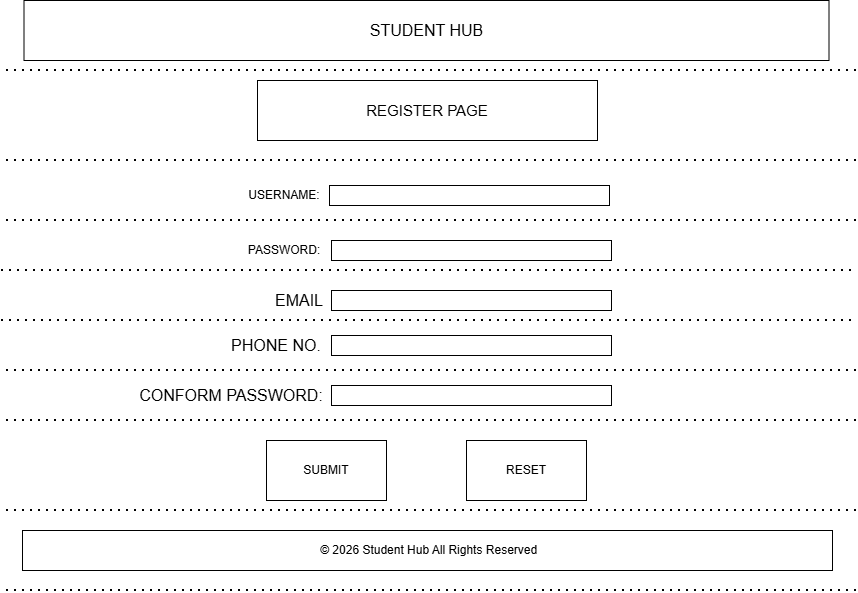

The diagram above was exported from draw.io. Its source (the exported page's mxGraphModel, read from the mxfile embedded in the PNG):
<mxGraphModel dx="1132" dy="1014" grid="1" gridSize="10" guides="1" tooltips="1" connect="1" arrows="1" fold="1" page="0" pageScale="1" pageWidth="850" pageHeight="1100" math="0" shadow="0">
  <root>
    <mxCell id="0" />
    <mxCell id="1" parent="0" />
    <mxCell id="-WqRwlcjOxU7gqy0Iw0P-1" parent="1" style="rounded=0;whiteSpace=wrap;html=1;" value="&lt;font style=&quot;font-size: 16px;&quot;&gt;STUDENT HUB&lt;/font&gt;" vertex="1">
      <mxGeometry height="60" width="805" x="-117.5" y="-20" as="geometry" />
    </mxCell>
    <mxCell id="-WqRwlcjOxU7gqy0Iw0P-2" parent="1" style="text;html=1;whiteSpace=wrap;strokeColor=none;fillColor=none;align=center;verticalAlign=middle;rounded=0;" value="USERNAME:" vertex="1">
      <mxGeometry height="30" width="60" x="113" y="160" as="geometry" />
    </mxCell>
    <mxCell id="-WqRwlcjOxU7gqy0Iw0P-3" parent="1" style="text;html=1;whiteSpace=wrap;strokeColor=none;fillColor=none;align=center;verticalAlign=middle;rounded=0;" value="PASSWORD:" vertex="1">
      <mxGeometry height="30" width="60" x="113" y="215" as="geometry" />
    </mxCell>
    <mxCell id="-WqRwlcjOxU7gqy0Iw0P-4" parent="1" style="rounded=0;whiteSpace=wrap;html=1;" value="" vertex="1">
      <mxGeometry height="20" width="280" x="188" y="165" as="geometry" />
    </mxCell>
    <mxCell id="-WqRwlcjOxU7gqy0Iw0P-5" parent="1" style="rounded=0;whiteSpace=wrap;html=1;" value="" vertex="1">
      <mxGeometry height="20" width="280" x="190" y="220" as="geometry" />
    </mxCell>
    <mxCell id="-WqRwlcjOxU7gqy0Iw0P-6" parent="1" style="rounded=0;whiteSpace=wrap;html=1;" value="SUBMIT" vertex="1">
      <mxGeometry height="60" width="120" x="125" y="420" as="geometry" />
    </mxCell>
    <mxCell id="-WqRwlcjOxU7gqy0Iw0P-7" parent="1" style="rounded=0;whiteSpace=wrap;html=1;" value="RESET" vertex="1">
      <mxGeometry height="60" width="120" x="325" y="420" as="geometry" />
    </mxCell>
    <mxCell id="-WqRwlcjOxU7gqy0Iw0P-8" edge="1" parent="1" style="endArrow=none;dashed=1;html=1;dashPattern=1 3;strokeWidth=2;rounded=0;" value="">
      <mxGeometry height="50" relative="1" width="50" as="geometry">
        <mxPoint x="-135" y="140" as="sourcePoint" />
        <mxPoint x="715" y="140" as="targetPoint" />
      </mxGeometry>
    </mxCell>
    <mxCell id="-WqRwlcjOxU7gqy0Iw0P-9" edge="1" parent="1" style="endArrow=none;dashed=1;html=1;dashPattern=1 3;strokeWidth=2;rounded=0;" value="">
      <mxGeometry height="50" relative="1" width="50" as="geometry">
        <Array as="points">
          <mxPoint x="285" y="200" />
          <mxPoint x="495" y="200" />
        </Array>
        <mxPoint x="-135" y="200" as="sourcePoint" />
        <mxPoint x="715" y="200" as="targetPoint" />
      </mxGeometry>
    </mxCell>
    <mxCell id="-WqRwlcjOxU7gqy0Iw0P-10" edge="1" parent="1" style="endArrow=none;dashed=1;html=1;dashPattern=1 3;strokeWidth=2;rounded=0;" value="">
      <mxGeometry height="50" relative="1" width="50" as="geometry">
        <mxPoint x="-135" y="400" as="sourcePoint" />
        <mxPoint x="715" y="400" as="targetPoint" />
      </mxGeometry>
    </mxCell>
    <mxCell id="-WqRwlcjOxU7gqy0Iw0P-11" edge="1" parent="1" style="endArrow=none;dashed=1;html=1;dashPattern=1 3;strokeWidth=2;rounded=0;" value="">
      <mxGeometry height="50" relative="1" width="50" as="geometry">
        <mxPoint x="-135" y="490" as="sourcePoint" />
        <mxPoint x="715" y="490" as="targetPoint" />
      </mxGeometry>
    </mxCell>
    <mxCell id="-WqRwlcjOxU7gqy0Iw0P-12" parent="1" style="whiteSpace=wrap;html=1;" value="&lt;font style=&quot;font-size: 15px;&quot;&gt;REGISTER PAGE&lt;/font&gt;" vertex="1">
      <mxGeometry height="60" width="340" x="116" y="60" as="geometry" />
    </mxCell>
    <mxCell id="-WqRwlcjOxU7gqy0Iw0P-13" edge="1" parent="1" style="endArrow=none;dashed=1;html=1;dashPattern=1 3;strokeWidth=2;rounded=0;" value="">
      <mxGeometry height="50" relative="1" width="50" as="geometry">
        <mxPoint x="-135" y="50" as="sourcePoint" />
        <mxPoint x="715" y="50" as="targetPoint" />
      </mxGeometry>
    </mxCell>
    <mxCell id="-WqRwlcjOxU7gqy0Iw0P-14" parent="1" style="rounded=0;whiteSpace=wrap;html=1;" value="" vertex="1">
      <mxGeometry height="20" width="280" x="190" y="270" as="geometry" />
    </mxCell>
    <mxCell id="-WqRwlcjOxU7gqy0Iw0P-15" parent="1" style="text;html=1;whiteSpace=wrap;strokeColor=none;fillColor=none;align=center;verticalAlign=middle;rounded=0;fontSize=16;" value="EMAIL" vertex="1">
      <mxGeometry height="30" width="60" x="128" y="265" as="geometry" />
    </mxCell>
    <mxCell id="-WqRwlcjOxU7gqy0Iw0P-16" parent="1" style="text;html=1;whiteSpace=wrap;strokeColor=none;fillColor=none;align=center;verticalAlign=middle;rounded=0;fontSize=16;" value="PHONE NO." vertex="1">
      <mxGeometry height="30" width="140" x="65" y="310" as="geometry" />
    </mxCell>
    <mxCell id="-WqRwlcjOxU7gqy0Iw0P-17" parent="1" style="rounded=0;whiteSpace=wrap;html=1;" value="" vertex="1">
      <mxGeometry height="20" width="280" x="190" y="315" as="geometry" />
    </mxCell>
    <mxCell id="-WqRwlcjOxU7gqy0Iw0P-18" parent="1" style="text;html=1;whiteSpace=wrap;strokeColor=none;fillColor=none;align=center;verticalAlign=middle;rounded=0;fontSize=16;" value="CONFORM PASSWORD:" vertex="1">
      <mxGeometry height="30" width="200" x="-10" y="360" as="geometry" />
    </mxCell>
    <mxCell id="-WqRwlcjOxU7gqy0Iw0P-19" parent="1" style="rounded=0;whiteSpace=wrap;html=1;" value="" vertex="1">
      <mxGeometry height="20" width="280" x="190" y="365" as="geometry" />
    </mxCell>
    <mxCell id="-WqRwlcjOxU7gqy0Iw0P-20" edge="1" parent="1" style="endArrow=none;dashed=1;html=1;dashPattern=1 3;strokeWidth=2;rounded=0;" value="">
      <mxGeometry height="50" relative="1" width="50" as="geometry">
        <mxPoint x="-135" y="350" as="sourcePoint" />
        <mxPoint x="715" y="350" as="targetPoint" />
      </mxGeometry>
    </mxCell>
    <mxCell id="-WqRwlcjOxU7gqy0Iw0P-21" edge="1" parent="1" style="endArrow=none;dashed=1;html=1;dashPattern=1 3;strokeWidth=2;rounded=0;" value="">
      <mxGeometry height="50" relative="1" width="50" as="geometry">
        <mxPoint x="-140" y="300" as="sourcePoint" />
        <mxPoint x="710" y="300" as="targetPoint" />
      </mxGeometry>
    </mxCell>
    <mxCell id="-WqRwlcjOxU7gqy0Iw0P-22" edge="1" parent="1" style="endArrow=none;dashed=1;html=1;dashPattern=1 3;strokeWidth=2;rounded=0;" value="">
      <mxGeometry height="50" relative="1" width="50" as="geometry">
        <mxPoint x="-140" y="250" as="sourcePoint" />
        <mxPoint x="710" y="250" as="targetPoint" />
      </mxGeometry>
    </mxCell>
    <mxCell id="-WqRwlcjOxU7gqy0Iw0P-23" parent="1" style="rounded=0;whiteSpace=wrap;html=1;" value="&amp;nbsp;© 2026 Student Hub All Rights Reserved" vertex="1">
      <mxGeometry height="40" width="810" x="-119" y="510" as="geometry" />
    </mxCell>
    <mxCell id="-WqRwlcjOxU7gqy0Iw0P-24" edge="1" parent="1" style="endArrow=none;dashed=1;html=1;dashPattern=1 3;strokeWidth=2;rounded=0;" value="">
      <mxGeometry height="50" relative="1" width="50" as="geometry">
        <mxPoint x="-135" y="570" as="sourcePoint" />
        <mxPoint x="715" y="570" as="targetPoint" />
      </mxGeometry>
    </mxCell>
  </root>
</mxGraphModel>